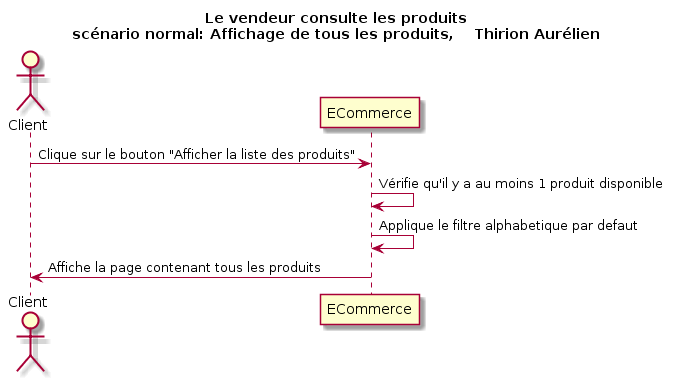

The diagram above was rendered by PlantUML. Its source (embedded in the PNG):
@startuml
Title Le vendeur consulte les produits\nscénario normal: Affichage de tous les produits,    Thirion Aurélien
Actor Client as v
participant ECommerce as a

v -> a : Clique sur le bouton "Afficher la liste des produits"
a -> a: Vérifie qu'il y a au moins 1 produit disponible
a -> a : Applique le filtre alphabetique par defaut
v <- a : Affiche la page contenant tous les produits
@enduml